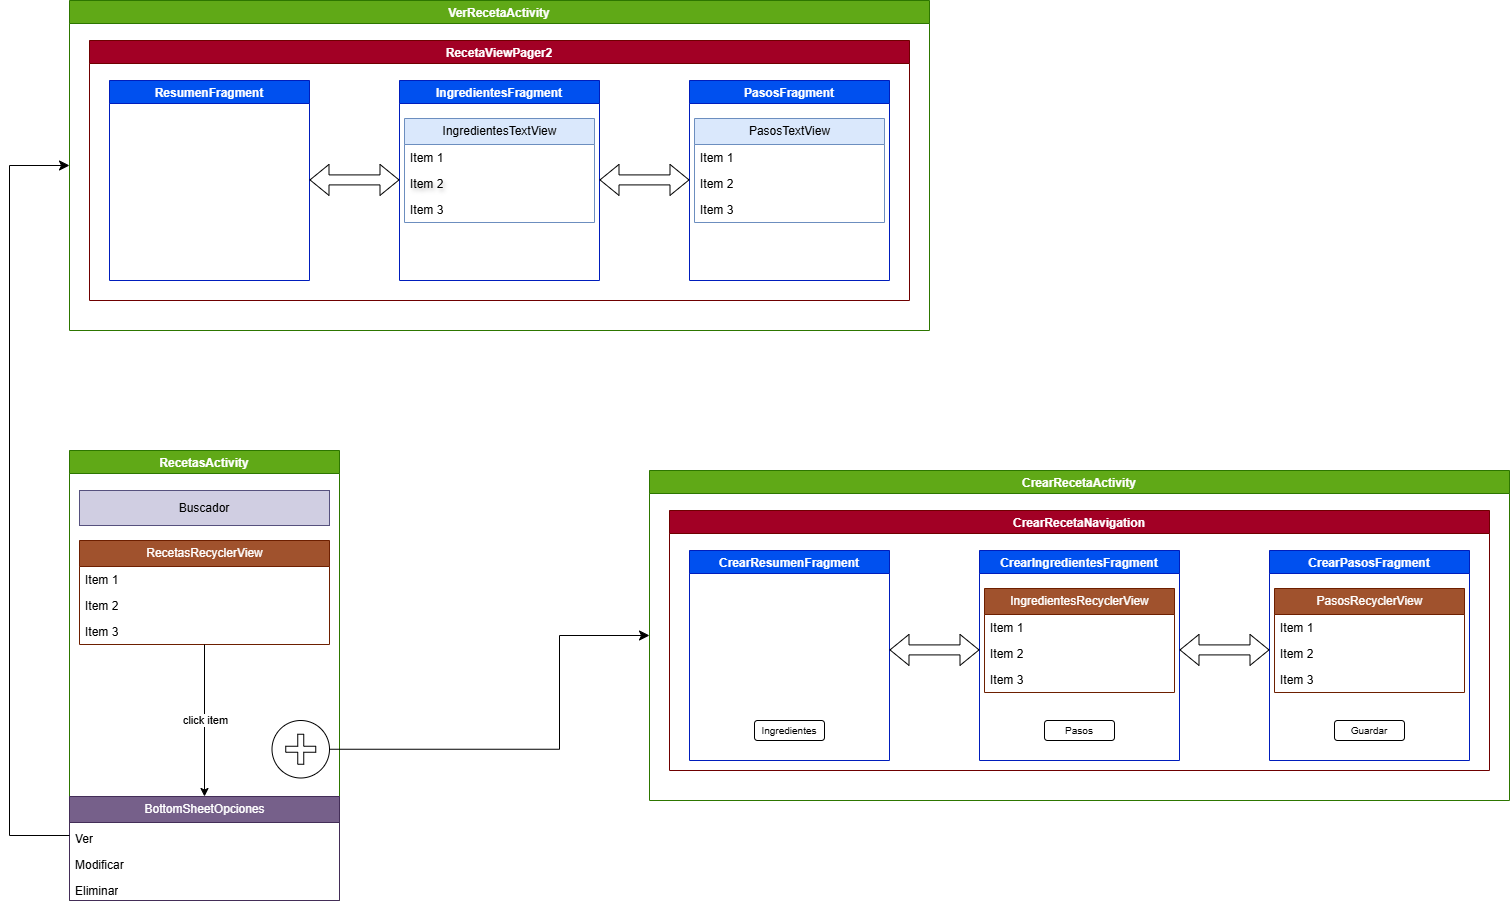

The diagram above was exported from draw.io. Its source (the exported page's mxGraphModel, read from the mxfile embedded in the PNG):
<mxGraphModel dx="2026" dy="1080" grid="1" gridSize="10" guides="1" tooltips="1" connect="1" arrows="1" fold="1" page="1" pageScale="1" pageWidth="827" pageHeight="1169" background="light-dark(#FFFFFF,#FFFFFF)" math="0" shadow="0">
  <root>
    <mxCell id="0" />
    <mxCell id="1" parent="0" />
    <mxCell id="TiEsysN_654erDo39Nrs-1" value="RecetasActivity" style="swimlane;fillColor=#60a917;fontColor=#ffffff;strokeColor=#2D7600;" parent="1" vertex="1">
      <mxGeometry x="100" y="490" width="270" height="450" as="geometry" />
    </mxCell>
    <mxCell id="TiEsysN_654erDo39Nrs-2" value="BottomSheetOpciones" style="swimlane;fontStyle=0;childLayout=stackLayout;horizontal=1;startSize=26;fillColor=#76608a;horizontalStack=0;resizeParent=1;resizeParentMax=0;resizeLast=0;collapsible=1;marginBottom=0;html=1;fontColor=#ffffff;strokeColor=#432D57;" parent="TiEsysN_654erDo39Nrs-1" vertex="1">
      <mxGeometry y="346" width="270" height="104" as="geometry" />
    </mxCell>
    <mxCell id="TiEsysN_654erDo39Nrs-3" value="Ver" style="text;strokeColor=none;fillColor=none;align=left;verticalAlign=bottom;spacingLeft=4;spacingRight=7;overflow=hidden;rotatable=0;points=[[0,0.5],[1,0.5]];portConstraint=eastwest;whiteSpace=wrap;html=1;spacing=2;spacingTop=0;fontColor=light-dark(#000000,#030303);" parent="TiEsysN_654erDo39Nrs-2" vertex="1">
      <mxGeometry y="26" width="270" height="26" as="geometry" />
    </mxCell>
    <mxCell id="TiEsysN_654erDo39Nrs-4" value="Modificar" style="text;strokeColor=none;fillColor=none;align=left;verticalAlign=bottom;spacingLeft=4;spacingRight=4;overflow=hidden;rotatable=0;points=[[0,0.5],[1,0.5]];portConstraint=eastwest;whiteSpace=wrap;html=1;spacing=2;fontColor=light-dark(#000000,#242424);" parent="TiEsysN_654erDo39Nrs-2" vertex="1">
      <mxGeometry y="52" width="270" height="26" as="geometry" />
    </mxCell>
    <mxCell id="TiEsysN_654erDo39Nrs-5" value="Eliminar" style="text;strokeColor=none;fillColor=none;align=left;verticalAlign=bottom;spacingLeft=4;spacingRight=4;overflow=hidden;rotatable=0;points=[[0,0.5],[1,0.5]];portConstraint=eastwest;whiteSpace=wrap;html=1;spacing=2;fontColor=light-dark(#000000,#000000);" parent="TiEsysN_654erDo39Nrs-2" vertex="1">
      <mxGeometry y="78" width="270" height="26" as="geometry" />
    </mxCell>
    <mxCell id="TiEsysN_654erDo39Nrs-6" value="RecetasRecyclerView" style="swimlane;fontStyle=0;childLayout=stackLayout;horizontal=1;startSize=26;fillColor=#a0522d;horizontalStack=0;resizeParent=1;resizeParentMax=0;resizeLast=0;collapsible=1;marginBottom=0;html=1;fontColor=#ffffff;strokeColor=#6D1F00;" parent="TiEsysN_654erDo39Nrs-1" vertex="1">
      <mxGeometry x="10" y="90" width="250" height="104" as="geometry" />
    </mxCell>
    <mxCell id="TiEsysN_654erDo39Nrs-7" value="Item 1" style="text;strokeColor=none;fillColor=none;align=left;verticalAlign=top;spacingLeft=4;spacingRight=4;overflow=hidden;rotatable=0;points=[[0,0.5],[1,0.5]];portConstraint=eastwest;whiteSpace=wrap;html=1;fontColor=light-dark(#000000,#000000);" parent="TiEsysN_654erDo39Nrs-6" vertex="1">
      <mxGeometry y="26" width="250" height="26" as="geometry" />
    </mxCell>
    <mxCell id="TiEsysN_654erDo39Nrs-8" value="Item 2" style="text;strokeColor=none;fillColor=none;align=left;verticalAlign=top;spacingLeft=4;spacingRight=4;overflow=hidden;rotatable=0;points=[[0,0.5],[1,0.5]];portConstraint=eastwest;whiteSpace=wrap;html=1;fontColor=light-dark(#000000,#000000);" parent="TiEsysN_654erDo39Nrs-6" vertex="1">
      <mxGeometry y="52" width="250" height="26" as="geometry" />
    </mxCell>
    <mxCell id="TiEsysN_654erDo39Nrs-9" value="Item 3" style="text;strokeColor=none;fillColor=none;align=left;verticalAlign=top;spacingLeft=4;spacingRight=4;overflow=hidden;rotatable=0;points=[[0,0.5],[1,0.5]];portConstraint=eastwest;whiteSpace=wrap;html=1;fontColor=light-dark(#000000,#000000);" parent="TiEsysN_654erDo39Nrs-6" vertex="1">
      <mxGeometry y="78" width="250" height="26" as="geometry" />
    </mxCell>
    <UserObject label="Buscador" treeRoot="1" id="TiEsysN_654erDo39Nrs-10">
      <mxCell style="whiteSpace=wrap;html=1;align=center;treeFolding=1;treeMoving=1;newEdgeStyle={&quot;edgeStyle&quot;:&quot;elbowEdgeStyle&quot;,&quot;startArrow&quot;:&quot;none&quot;,&quot;endArrow&quot;:&quot;none&quot;};fillColor=#d0cee2;strokeColor=#56517e;" parent="TiEsysN_654erDo39Nrs-1" vertex="1">
        <mxGeometry x="10" y="40" width="250" height="35" as="geometry" />
      </mxCell>
    </UserObject>
    <mxCell id="TiEsysN_654erDo39Nrs-11" value="" style="endArrow=classic;html=1;rounded=0;entryX=0.5;entryY=0;entryDx=0;entryDy=0;strokeColor=light-dark(#000000,#000000);" parent="TiEsysN_654erDo39Nrs-1" source="TiEsysN_654erDo39Nrs-9" target="TiEsysN_654erDo39Nrs-2" edge="1">
      <mxGeometry relative="1" as="geometry">
        <mxPoint x="240" y="180" as="sourcePoint" />
        <mxPoint x="400" y="180" as="targetPoint" />
      </mxGeometry>
    </mxCell>
    <mxCell id="TiEsysN_654erDo39Nrs-12" value="click item" style="edgeLabel;resizable=0;html=1;;align=center;verticalAlign=middle;fontColor=light-dark(#000000,#000000);labelBackgroundColor=light-dark(#FFFFFF,#FFFFFF);" parent="TiEsysN_654erDo39Nrs-11" connectable="0" vertex="1">
      <mxGeometry relative="1" as="geometry" />
    </mxCell>
    <mxCell id="TiEsysN_654erDo39Nrs-13" value="" style="group;fillColor=light-dark(#FFFFFF,#FFFFFF);fillStyle=auto;strokeColor=none;" parent="TiEsysN_654erDo39Nrs-1" connectable="0" vertex="1">
      <mxGeometry x="202.5" y="270" width="57.5" height="57.5" as="geometry" />
    </mxCell>
    <mxCell id="TiEsysN_654erDo39Nrs-14" value="" style="ellipse;whiteSpace=wrap;html=1;aspect=fixed;labelBackgroundColor=default;fillColor=light-dark(#FFFFFF,#FFFFFF);strokeColor=light-dark(#000000,#000000);" parent="TiEsysN_654erDo39Nrs-13" vertex="1">
      <mxGeometry width="57.5" height="57.5" as="geometry" />
    </mxCell>
    <mxCell id="TiEsysN_654erDo39Nrs-15" value="" style="shape=cross;whiteSpace=wrap;html=1;" parent="TiEsysN_654erDo39Nrs-13" vertex="1">
      <mxGeometry x="13.75" y="13.75" width="30" height="30" as="geometry" />
    </mxCell>
    <mxCell id="TiEsysN_654erDo39Nrs-16" value="VerRecetaActivity" style="swimlane;fillColor=#60a917;fontColor=#ffffff;strokeColor=#2D7600;" parent="1" vertex="1">
      <mxGeometry x="100" y="40" width="860" height="330" as="geometry" />
    </mxCell>
    <mxCell id="TiEsysN_654erDo39Nrs-17" value="RecetaViewPager2" style="swimlane;fillColor=#a20025;fontColor=#ffffff;strokeColor=#6F0000;" parent="TiEsysN_654erDo39Nrs-16" vertex="1">
      <mxGeometry x="20" y="40" width="820" height="260" as="geometry" />
    </mxCell>
    <mxCell id="TiEsysN_654erDo39Nrs-18" value="ResumenFragment" style="swimlane;fillColor=#0050ef;fontColor=#ffffff;strokeColor=#001DBC;" parent="TiEsysN_654erDo39Nrs-17" vertex="1">
      <mxGeometry x="20" y="40" width="200" height="200" as="geometry" />
    </mxCell>
    <mxCell id="TiEsysN_654erDo39Nrs-19" value="IngredientesFragment" style="swimlane;fillColor=#0050ef;fontColor=#ffffff;strokeColor=#001DBC;" parent="TiEsysN_654erDo39Nrs-17" vertex="1">
      <mxGeometry x="310" y="40" width="200" height="200" as="geometry" />
    </mxCell>
    <mxCell id="TiEsysN_654erDo39Nrs-20" value="IngredientesTextView" style="swimlane;fontStyle=0;childLayout=stackLayout;horizontal=1;startSize=26;fillColor=#dae8fc;horizontalStack=0;resizeParent=1;resizeParentMax=0;resizeLast=0;collapsible=1;marginBottom=0;html=1;strokeColor=#6c8ebf;" parent="TiEsysN_654erDo39Nrs-19" vertex="1">
      <mxGeometry x="5" y="38" width="190" height="104" as="geometry" />
    </mxCell>
    <mxCell id="TiEsysN_654erDo39Nrs-21" value="Item 1" style="text;strokeColor=none;fillColor=none;align=left;verticalAlign=top;spacingLeft=4;spacingRight=4;overflow=hidden;rotatable=0;points=[[0,0.5],[1,0.5]];portConstraint=eastwest;whiteSpace=wrap;html=1;fontColor=light-dark(#000000,#000000);" parent="TiEsysN_654erDo39Nrs-20" vertex="1">
      <mxGeometry y="26" width="190" height="26" as="geometry" />
    </mxCell>
    <mxCell id="TiEsysN_654erDo39Nrs-22" value="Item 2" style="text;strokeColor=none;fillColor=none;align=left;verticalAlign=top;spacingLeft=4;spacingRight=4;overflow=hidden;rotatable=0;points=[[0,0.5],[1,0.5]];portConstraint=eastwest;whiteSpace=wrap;html=1;fontColor=light-dark(#000000,#000000);textShadow=1;" parent="TiEsysN_654erDo39Nrs-20" vertex="1">
      <mxGeometry y="52" width="190" height="26" as="geometry" />
    </mxCell>
    <mxCell id="TiEsysN_654erDo39Nrs-23" value="Item 3" style="text;strokeColor=none;fillColor=none;align=left;verticalAlign=top;spacingLeft=4;spacingRight=4;overflow=hidden;rotatable=0;points=[[0,0.5],[1,0.5]];portConstraint=eastwest;whiteSpace=wrap;html=1;fontColor=light-dark(#000000,#000000);" parent="TiEsysN_654erDo39Nrs-20" vertex="1">
      <mxGeometry y="78" width="190" height="26" as="geometry" />
    </mxCell>
    <mxCell id="TiEsysN_654erDo39Nrs-24" value="PasosFragment" style="swimlane;fillColor=#0050ef;fontColor=#ffffff;strokeColor=#001DBC;" parent="TiEsysN_654erDo39Nrs-17" vertex="1">
      <mxGeometry x="600" y="40" width="200" height="200" as="geometry" />
    </mxCell>
    <mxCell id="TiEsysN_654erDo39Nrs-25" value="PasosTextView" style="swimlane;fontStyle=0;childLayout=stackLayout;horizontal=1;startSize=26;horizontalStack=0;resizeParent=1;resizeParentMax=0;resizeLast=0;collapsible=1;marginBottom=0;html=1;fillColor=#dae8fc;strokeColor=#6c8ebf;" parent="TiEsysN_654erDo39Nrs-24" vertex="1">
      <mxGeometry x="5" y="38" width="190" height="104" as="geometry" />
    </mxCell>
    <mxCell id="TiEsysN_654erDo39Nrs-26" value="Item 1" style="text;strokeColor=none;fillColor=none;align=left;verticalAlign=top;spacingLeft=4;spacingRight=4;overflow=hidden;rotatable=0;points=[[0,0.5],[1,0.5]];portConstraint=eastwest;whiteSpace=wrap;html=1;fontColor=light-dark(#000000,#000000);" parent="TiEsysN_654erDo39Nrs-25" vertex="1">
      <mxGeometry y="26" width="190" height="26" as="geometry" />
    </mxCell>
    <mxCell id="TiEsysN_654erDo39Nrs-27" value="Item 2" style="text;strokeColor=none;fillColor=none;align=left;verticalAlign=top;spacingLeft=4;spacingRight=4;overflow=hidden;rotatable=0;points=[[0,0.5],[1,0.5]];portConstraint=eastwest;whiteSpace=wrap;html=1;fontColor=light-dark(#000000,#000000);" parent="TiEsysN_654erDo39Nrs-25" vertex="1">
      <mxGeometry y="52" width="190" height="26" as="geometry" />
    </mxCell>
    <mxCell id="TiEsysN_654erDo39Nrs-28" value="Item 3" style="text;strokeColor=none;fillColor=none;align=left;verticalAlign=top;spacingLeft=4;spacingRight=4;overflow=hidden;rotatable=0;points=[[0,0.5],[1,0.5]];portConstraint=eastwest;whiteSpace=wrap;html=1;fontColor=light-dark(#000000,#000000);" parent="TiEsysN_654erDo39Nrs-25" vertex="1">
      <mxGeometry y="78" width="190" height="26" as="geometry" />
    </mxCell>
    <mxCell id="TiEsysN_654erDo39Nrs-29" value="" style="shape=flexArrow;endArrow=classic;startArrow=classic;html=1;rounded=0;strokeColor=light-dark(#000000,#000000);" parent="TiEsysN_654erDo39Nrs-17" edge="1">
      <mxGeometry width="100" height="100" relative="1" as="geometry">
        <mxPoint x="220" y="139.41" as="sourcePoint" />
        <mxPoint x="310" y="139.41" as="targetPoint" />
      </mxGeometry>
    </mxCell>
    <mxCell id="TiEsysN_654erDo39Nrs-30" value="" style="shape=flexArrow;endArrow=classic;startArrow=classic;html=1;rounded=0;strokeColor=light-dark(#000000,#000000);" parent="TiEsysN_654erDo39Nrs-17" edge="1">
      <mxGeometry width="100" height="100" relative="1" as="geometry">
        <mxPoint x="510" y="139.41000000000003" as="sourcePoint" />
        <mxPoint x="600" y="139.41000000000003" as="targetPoint" />
      </mxGeometry>
    </mxCell>
    <mxCell id="TiEsysN_654erDo39Nrs-31" value="" style="edgeStyle=elbowEdgeStyle;elbow=horizontal;endArrow=classic;html=1;curved=0;rounded=0;endSize=8;startSize=8;entryX=0;entryY=0.5;entryDx=0;entryDy=0;strokeColor=light-dark(#000000,#000000);" parent="1" source="TiEsysN_654erDo39Nrs-3" target="TiEsysN_654erDo39Nrs-16" edge="1">
      <mxGeometry width="50" height="50" relative="1" as="geometry">
        <mxPoint x="550" y="610" as="sourcePoint" />
        <mxPoint x="600" y="560" as="targetPoint" />
        <Array as="points">
          <mxPoint x="40" y="340" />
        </Array>
      </mxGeometry>
    </mxCell>
    <mxCell id="TiEsysN_654erDo39Nrs-32" value="CrearRecetaActivity" style="swimlane;fillColor=#60a917;fontColor=#ffffff;strokeColor=#2D7600;" parent="1" vertex="1">
      <mxGeometry x="680" y="510" width="860" height="330" as="geometry" />
    </mxCell>
    <mxCell id="TiEsysN_654erDo39Nrs-33" value="CrearRecetaNavigation" style="swimlane;fillColor=#a20025;fontColor=#ffffff;strokeColor=#6F0000;" parent="TiEsysN_654erDo39Nrs-32" vertex="1">
      <mxGeometry x="20" y="40" width="820" height="260" as="geometry" />
    </mxCell>
    <mxCell id="TiEsysN_654erDo39Nrs-34" value="CrearResumenFragment" style="swimlane;fillColor=#0050ef;fontColor=#ffffff;strokeColor=#001DBC;" parent="TiEsysN_654erDo39Nrs-33" vertex="1">
      <mxGeometry x="20" y="40" width="200" height="210" as="geometry" />
    </mxCell>
    <mxCell id="TiEsysN_654erDo39Nrs-35" value="&lt;font style=&quot;font-size: 10px;&quot;&gt;Ingredientes&lt;/font&gt;" style="rounded=1;whiteSpace=wrap;html=1;" parent="TiEsysN_654erDo39Nrs-34" vertex="1">
      <mxGeometry x="65" y="170" width="70" height="20" as="geometry" />
    </mxCell>
    <mxCell id="TiEsysN_654erDo39Nrs-36" value="CrearIngredientesFragment" style="swimlane;fillColor=#0050ef;fontColor=#ffffff;strokeColor=#001DBC;" parent="TiEsysN_654erDo39Nrs-33" vertex="1">
      <mxGeometry x="310" y="40" width="200" height="210" as="geometry" />
    </mxCell>
    <mxCell id="TiEsysN_654erDo39Nrs-37" value="IngredientesRecyclerView" style="swimlane;fontStyle=0;childLayout=stackLayout;horizontal=1;startSize=26;fillColor=#a0522d;horizontalStack=0;resizeParent=1;resizeParentMax=0;resizeLast=0;collapsible=1;marginBottom=0;html=1;fontColor=#ffffff;strokeColor=#6D1F00;" parent="TiEsysN_654erDo39Nrs-36" vertex="1">
      <mxGeometry x="5" y="38" width="190" height="104" as="geometry" />
    </mxCell>
    <mxCell id="TiEsysN_654erDo39Nrs-38" value="Item 1" style="text;strokeColor=none;fillColor=none;align=left;verticalAlign=top;spacingLeft=4;spacingRight=4;overflow=hidden;rotatable=0;points=[[0,0.5],[1,0.5]];portConstraint=eastwest;whiteSpace=wrap;html=1;fontColor=light-dark(#000000,#000000);" parent="TiEsysN_654erDo39Nrs-37" vertex="1">
      <mxGeometry y="26" width="190" height="26" as="geometry" />
    </mxCell>
    <mxCell id="TiEsysN_654erDo39Nrs-39" value="Item 2" style="text;strokeColor=none;fillColor=none;align=left;verticalAlign=top;spacingLeft=4;spacingRight=4;overflow=hidden;rotatable=0;points=[[0,0.5],[1,0.5]];portConstraint=eastwest;whiteSpace=wrap;html=1;fontColor=light-dark(#000000,#000000);" parent="TiEsysN_654erDo39Nrs-37" vertex="1">
      <mxGeometry y="52" width="190" height="26" as="geometry" />
    </mxCell>
    <mxCell id="TiEsysN_654erDo39Nrs-40" value="Item 3" style="text;strokeColor=none;fillColor=none;align=left;verticalAlign=top;spacingLeft=4;spacingRight=4;overflow=hidden;rotatable=0;points=[[0,0.5],[1,0.5]];portConstraint=eastwest;whiteSpace=wrap;html=1;fontColor=light-dark(#000000,#000000);" parent="TiEsysN_654erDo39Nrs-37" vertex="1">
      <mxGeometry y="78" width="190" height="26" as="geometry" />
    </mxCell>
    <mxCell id="TiEsysN_654erDo39Nrs-41" value="&lt;font style=&quot;font-size: 10px;&quot;&gt;Pasos&lt;/font&gt;" style="rounded=1;whiteSpace=wrap;html=1;" parent="TiEsysN_654erDo39Nrs-36" vertex="1">
      <mxGeometry x="65" y="170" width="70" height="20" as="geometry" />
    </mxCell>
    <mxCell id="TiEsysN_654erDo39Nrs-43" value="CrearPasosFragment" style="swimlane;fillColor=#0050ef;fontColor=#ffffff;strokeColor=#001DBC;" parent="TiEsysN_654erDo39Nrs-33" vertex="1">
      <mxGeometry x="600" y="40" width="200" height="210" as="geometry" />
    </mxCell>
    <mxCell id="TiEsysN_654erDo39Nrs-44" value="PasosRecyclerView" style="swimlane;fontStyle=0;childLayout=stackLayout;horizontal=1;startSize=26;fillColor=#a0522d;horizontalStack=0;resizeParent=1;resizeParentMax=0;resizeLast=0;collapsible=1;marginBottom=0;html=1;fontColor=#ffffff;strokeColor=#6D1F00;" parent="TiEsysN_654erDo39Nrs-43" vertex="1">
      <mxGeometry x="5" y="38" width="190" height="104" as="geometry" />
    </mxCell>
    <mxCell id="TiEsysN_654erDo39Nrs-45" value="Item 1" style="text;strokeColor=none;fillColor=none;align=left;verticalAlign=top;spacingLeft=4;spacingRight=4;overflow=hidden;rotatable=0;points=[[0,0.5],[1,0.5]];portConstraint=eastwest;whiteSpace=wrap;html=1;fontColor=light-dark(#000000,#030303);" parent="TiEsysN_654erDo39Nrs-44" vertex="1">
      <mxGeometry y="26" width="190" height="26" as="geometry" />
    </mxCell>
    <mxCell id="TiEsysN_654erDo39Nrs-46" value="Item 2" style="text;strokeColor=none;fillColor=none;align=left;verticalAlign=top;spacingLeft=4;spacingRight=4;overflow=hidden;rotatable=0;points=[[0,0.5],[1,0.5]];portConstraint=eastwest;whiteSpace=wrap;html=1;fontColor=light-dark(#000000,#000000);" parent="TiEsysN_654erDo39Nrs-44" vertex="1">
      <mxGeometry y="52" width="190" height="26" as="geometry" />
    </mxCell>
    <mxCell id="TiEsysN_654erDo39Nrs-47" value="Item 3" style="text;strokeColor=none;fillColor=none;align=left;verticalAlign=top;spacingLeft=4;spacingRight=4;overflow=hidden;rotatable=0;points=[[0,0.5],[1,0.5]];portConstraint=eastwest;whiteSpace=wrap;html=1;fontColor=light-dark(#000000,#000000);" parent="TiEsysN_654erDo39Nrs-44" vertex="1">
      <mxGeometry y="78" width="190" height="26" as="geometry" />
    </mxCell>
    <mxCell id="TiEsysN_654erDo39Nrs-48" value="&lt;font style=&quot;font-size: 10px;&quot;&gt;Guardar&lt;/font&gt;" style="rounded=1;whiteSpace=wrap;html=1;" parent="TiEsysN_654erDo39Nrs-43" vertex="1">
      <mxGeometry x="65" y="170" width="70" height="20" as="geometry" />
    </mxCell>
    <mxCell id="TiEsysN_654erDo39Nrs-50" value="" style="shape=flexArrow;endArrow=classic;startArrow=classic;html=1;rounded=0;startFill=1;strokeColor=light-dark(#000000,#000000);" parent="TiEsysN_654erDo39Nrs-33" edge="1">
      <mxGeometry width="100" height="100" relative="1" as="geometry">
        <mxPoint x="220" y="139.41" as="sourcePoint" />
        <mxPoint x="310" y="139.41" as="targetPoint" />
      </mxGeometry>
    </mxCell>
    <mxCell id="TiEsysN_654erDo39Nrs-51" value="" style="shape=flexArrow;endArrow=classic;startArrow=classic;html=1;rounded=0;startFill=1;strokeColor=light-dark(#000000,#000000);" parent="TiEsysN_654erDo39Nrs-33" edge="1">
      <mxGeometry width="100" height="100" relative="1" as="geometry">
        <mxPoint x="510" y="139.41000000000003" as="sourcePoint" />
        <mxPoint x="600" y="139.41000000000003" as="targetPoint" />
      </mxGeometry>
    </mxCell>
    <mxCell id="TiEsysN_654erDo39Nrs-52" value="" style="edgeStyle=elbowEdgeStyle;elbow=horizontal;endArrow=classic;html=1;curved=0;rounded=0;endSize=8;startSize=8;entryX=0;entryY=0.5;entryDx=0;entryDy=0;exitX=1;exitY=0.5;exitDx=0;exitDy=0;labelBorderColor=light-dark(#000000,#000000);fontColor=light-dark(#000000,#000000);strokeColor=light-dark(#000000,#000000);" parent="1" source="TiEsysN_654erDo39Nrs-14" target="TiEsysN_654erDo39Nrs-32" edge="1">
      <mxGeometry width="50" height="50" relative="1" as="geometry">
        <mxPoint x="650" y="1350" as="sourcePoint" />
        <mxPoint x="650" y="680" as="targetPoint" />
        <Array as="points">
          <mxPoint x="590" y="815" />
        </Array>
      </mxGeometry>
    </mxCell>
  </root>
</mxGraphModel>